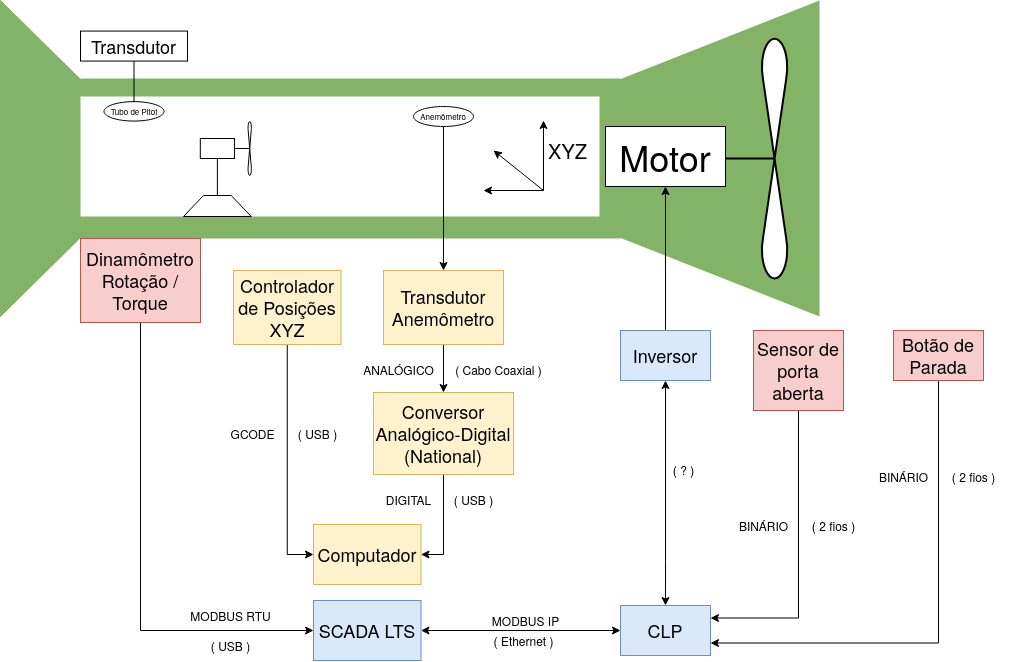

The diagram above was exported from draw.io. Its source (the exported page's mxGraphModel, read from the mxfile embedded in the PNG):
<mxGraphModel dx="1153" dy="693" grid="1" gridSize="10" guides="1" tooltips="1" connect="1" arrows="1" fold="1" page="1" pageScale="1" pageWidth="1169" pageHeight="827" math="0" shadow="0">
  <root>
    <mxCell id="0" />
    <mxCell id="1" parent="0" />
    <mxCell id="AikfF83XB5Cypcw1Fudz-1" value="" style="verticalLabelPosition=bottom;align=center;dashed=0;html=1;verticalAlign=top;shape=mxgraph.pid.piping.concentric_reducer;fillColor=#82B366;strokeColor=#82b366;" parent="1" vertex="1">
      <mxGeometry x="60" y="59" width="80" height="316" as="geometry" />
    </mxCell>
    <mxCell id="AikfF83XB5Cypcw1Fudz-2" value="" style="rounded=0;whiteSpace=wrap;html=1;fillColor=light-dark(#82B366,#EDEDED);strokeColor=none;" parent="1" vertex="1">
      <mxGeometry x="140" y="137" width="540" height="160" as="geometry" />
    </mxCell>
    <mxCell id="AikfF83XB5Cypcw1Fudz-3" value="" style="verticalLabelPosition=bottom;align=center;dashed=0;html=1;verticalAlign=top;shape=mxgraph.pid.piping.concentric_reducer;rotation=-180;fillColor=#82B366;strokeColor=none;" parent="1" vertex="1">
      <mxGeometry x="679" y="59" width="200" height="316" as="geometry" />
    </mxCell>
    <mxCell id="AikfF83XB5Cypcw1Fudz-5" value="" style="rounded=0;whiteSpace=wrap;html=1;strokeColor=none;align=center;verticalAlign=middle;spacing=2;fontFamily=Helvetica;fontSize=12;fontColor=default;fillColor=default;movable=1;resizable=1;rotatable=1;deletable=1;editable=1;locked=0;connectable=1;" parent="1" vertex="1">
      <mxGeometry x="140" y="155" width="519" height="120" as="geometry" />
    </mxCell>
    <mxCell id="n84ftEv9Uh2RQlYpQxbd-2" value="" style="shape=trapezoid;perimeter=trapezoidPerimeter;whiteSpace=wrap;html=1;fixedSize=1;rotation=-360;" parent="1" vertex="1">
      <mxGeometry x="243" y="254" width="67.75" height="21" as="geometry" />
    </mxCell>
    <mxCell id="n84ftEv9Uh2RQlYpQxbd-8" value="" style="endArrow=none;html=1;rounded=0;fontFamily=Helvetica;fontSize=12;fontColor=default;exitX=0.5;exitY=0;exitDx=0;exitDy=0;entryX=0.5;entryY=0;entryDx=0;entryDy=0;" parent="1" source="n84ftEv9Uh2RQlYpQxbd-2" target="n84ftEv9Uh2RQlYpQxbd-5" edge="1">
      <mxGeometry width="50" height="50" relative="1" as="geometry">
        <mxPoint x="421.55999999999995" y="235" as="sourcePoint" />
        <mxPoint x="471.55999999999995" y="185" as="targetPoint" />
      </mxGeometry>
    </mxCell>
    <mxCell id="hQc-oORuXL-8Qj_bRabM-1" value="" style="shape=mxgraph.pid.agitators.agitator_(propeller);html=1;pointerEvents=1;align=center;verticalLabelPosition=bottom;verticalAlign=top;dashed=0;rotation=-90;strokeWidth=2;" parent="1" vertex="1">
      <mxGeometry x="649.99" y="141.07" width="244.04" height="152.02" as="geometry" />
    </mxCell>
    <mxCell id="hQc-oORuXL-8Qj_bRabM-2" value="&lt;font style=&quot;font-size: 36px;&quot;&gt;Motor&lt;/font&gt;" style="rounded=0;whiteSpace=wrap;html=1;" parent="1" vertex="1">
      <mxGeometry x="665" y="185" width="120" height="60" as="geometry" />
    </mxCell>
    <mxCell id="hQc-oORuXL-8Qj_bRabM-3" value="" style="group" parent="1" connectable="0" vertex="1">
      <mxGeometry x="259.81000000000006" y="179.56500000000005" width="51.24499999999995" height="54.86999999999989" as="geometry" />
    </mxCell>
    <mxCell id="n84ftEv9Uh2RQlYpQxbd-4" value="" style="shape=mxgraph.pid.agitators.agitator_(propeller);html=1;pointerEvents=1;align=center;verticalLabelPosition=bottom;verticalAlign=top;dashed=0;rotation=-90;" parent="hQc-oORuXL-8Qj_bRabM-3" vertex="1">
      <mxGeometry x="13.809999999999945" y="17.434999999999945" width="54.87" height="20" as="geometry" />
    </mxCell>
    <mxCell id="n84ftEv9Uh2RQlYpQxbd-5" value="" style="rounded=0;whiteSpace=wrap;html=1;rotation=-180;" parent="hQc-oORuXL-8Qj_bRabM-3" vertex="1">
      <mxGeometry x="-5.684341886080802e-14" y="17.434999999999945" width="34.137931034482754" height="20" as="geometry" />
    </mxCell>
    <mxCell id="nE13pQAoIl0CS2maAiwu-1" value="&lt;font style=&quot;font-size: 8px;&quot;&gt;Tubo de Pitot&lt;/font&gt;" style="ellipse;whiteSpace=wrap;html=1;fontSize=5;" parent="1" vertex="1">
      <mxGeometry x="163.5" y="160.14" width="60" height="19.43" as="geometry" />
    </mxCell>
    <mxCell id="3UhdGeRJdnnYNyJotvKV-32" style="edgeStyle=orthogonalEdgeStyle;rounded=0;orthogonalLoop=1;jettySize=auto;html=1;entryX=0.5;entryY=0;entryDx=0;entryDy=0;fontFamily=Helvetica;fontSize=12;fontColor=default;" parent="1" source="nE13pQAoIl0CS2maAiwu-2" target="3UhdGeRJdnnYNyJotvKV-5" edge="1">
      <mxGeometry relative="1" as="geometry">
        <Array as="points" />
      </mxGeometry>
    </mxCell>
    <mxCell id="nE13pQAoIl0CS2maAiwu-2" value="&lt;font style=&quot;font-size: 8px;&quot;&gt;Anemômetro&lt;/font&gt;" style="ellipse;whiteSpace=wrap;html=1;fontSize=5;" parent="1" vertex="1">
      <mxGeometry x="473" y="164.9999999999999" width="60" height="20" as="geometry" />
    </mxCell>
    <mxCell id="3ZIMY-rosznHfi9vxx8m-2" style="edgeStyle=orthogonalEdgeStyle;rounded=0;orthogonalLoop=1;jettySize=auto;html=1;entryX=0;entryY=0.5;entryDx=0;entryDy=0;fontFamily=Helvetica;fontSize=12;fontColor=default;exitX=0.5;exitY=1;exitDx=0;exitDy=0;" parent="1" source="quVJGgeCqyndNxAm_jis-1" target="3ZIMY-rosznHfi9vxx8m-1" edge="1">
      <mxGeometry relative="1" as="geometry">
        <mxPoint x="273" y="399" as="sourcePoint" />
        <Array as="points">
          <mxPoint x="200" y="689" />
        </Array>
      </mxGeometry>
    </mxCell>
    <mxCell id="quVJGgeCqyndNxAm_jis-1" value="&lt;div&gt;&lt;font&gt;Dinamômetro &lt;br&gt;&lt;/font&gt;&lt;/div&gt;&lt;div&gt;&lt;font&gt;Rotação / Torque&lt;/font&gt;&lt;/div&gt;" style="rounded=0;whiteSpace=wrap;html=1;fontSize=18;fillColor=#f8cecc;strokeColor=#b85450;" parent="1" vertex="1">
      <mxGeometry x="140" y="297" width="120" height="84" as="geometry" />
    </mxCell>
    <mxCell id="quVJGgeCqyndNxAm_jis-3" style="edgeStyle=orthogonalEdgeStyle;rounded=0;orthogonalLoop=1;jettySize=auto;html=1;entryX=0.5;entryY=0;entryDx=0;entryDy=0;fontFamily=Helvetica;fontSize=12;fontColor=default;endArrow=none;startFill=0;" parent="1" source="quVJGgeCqyndNxAm_jis-2" target="nE13pQAoIl0CS2maAiwu-1" edge="1">
      <mxGeometry relative="1" as="geometry" />
    </mxCell>
    <mxCell id="quVJGgeCqyndNxAm_jis-2" value="Transdutor" style="rounded=0;whiteSpace=wrap;html=1;fontSize=18;" parent="1" vertex="1">
      <mxGeometry x="140" y="89.57" width="107" height="30" as="geometry" />
    </mxCell>
    <mxCell id="3UhdGeRJdnnYNyJotvKV-24" style="edgeStyle=orthogonalEdgeStyle;rounded=0;orthogonalLoop=1;jettySize=auto;html=1;entryX=0;entryY=0.5;entryDx=0;entryDy=0;fontFamily=Helvetica;fontSize=12;fontColor=default;exitX=1;exitY=0.5;exitDx=0;exitDy=0;startArrow=classic;startFill=1;" parent="1" source="3ZIMY-rosznHfi9vxx8m-1" target="3UhdGeRJdnnYNyJotvKV-19" edge="1">
      <mxGeometry relative="1" as="geometry">
        <Array as="points">
          <mxPoint x="483" y="689" />
          <mxPoint x="483" y="689" />
        </Array>
      </mxGeometry>
    </mxCell>
    <mxCell id="3ZIMY-rosznHfi9vxx8m-1" value="&lt;div&gt;&lt;font&gt;SCADA LTS&lt;/font&gt;&lt;/div&gt;" style="rounded=0;whiteSpace=wrap;html=1;fontSize=18;fillColor=#dae8fc;strokeColor=#6c8ebf;" parent="1" vertex="1">
      <mxGeometry x="373" y="659" width="107.5" height="60" as="geometry" />
    </mxCell>
    <mxCell id="3UhdGeRJdnnYNyJotvKV-7" style="edgeStyle=orthogonalEdgeStyle;rounded=0;orthogonalLoop=1;jettySize=auto;html=1;entryX=0;entryY=0.5;entryDx=0;entryDy=0;fontFamily=Helvetica;fontSize=12;fontColor=default;" parent="1" source="3UhdGeRJdnnYNyJotvKV-2" target="3UhdGeRJdnnYNyJotvKV-3" edge="1">
      <mxGeometry relative="1" as="geometry" />
    </mxCell>
    <mxCell id="3UhdGeRJdnnYNyJotvKV-2" value="&lt;div&gt;Controlador de Posições&lt;/div&gt;&lt;div&gt;XYZ&lt;/div&gt;" style="rounded=0;whiteSpace=wrap;html=1;fontSize=18;fillColor=#fff2cc;strokeColor=#d6b656;" parent="1" vertex="1">
      <mxGeometry x="293" y="329" width="107.5" height="74" as="geometry" />
    </mxCell>
    <mxCell id="3UhdGeRJdnnYNyJotvKV-3" value="&lt;div&gt;Computador&lt;/div&gt;" style="rounded=0;whiteSpace=wrap;html=1;fontSize=18;fillColor=#fff2cc;strokeColor=#d6b656;" parent="1" vertex="1">
      <mxGeometry x="373" y="583" width="107.5" height="60" as="geometry" />
    </mxCell>
    <mxCell id="3UhdGeRJdnnYNyJotvKV-4" value="" style="group" parent="1" connectable="0" vertex="1">
      <mxGeometry x="543" y="178.99999999999997" width="114" height="70" as="geometry" />
    </mxCell>
    <mxCell id="n84ftEv9Uh2RQlYpQxbd-9" value="" style="endArrow=classic;html=1;rounded=0;fontFamily=Helvetica;fontSize=12;fontColor=default;" parent="3UhdGeRJdnnYNyJotvKV-4" edge="1">
      <mxGeometry width="50" height="50" relative="1" as="geometry">
        <mxPoint x="60" y="70" as="sourcePoint" />
        <mxPoint x="60" as="targetPoint" />
      </mxGeometry>
    </mxCell>
    <mxCell id="n84ftEv9Uh2RQlYpQxbd-10" value="" style="endArrow=classic;html=1;rounded=0;fontFamily=Helvetica;fontSize=12;fontColor=default;" parent="3UhdGeRJdnnYNyJotvKV-4" edge="1">
      <mxGeometry width="50" height="50" relative="1" as="geometry">
        <mxPoint x="60" y="70" as="sourcePoint" />
        <mxPoint y="70" as="targetPoint" />
      </mxGeometry>
    </mxCell>
    <mxCell id="n84ftEv9Uh2RQlYpQxbd-11" value="" style="endArrow=classic;html=1;rounded=0;fontFamily=Helvetica;fontSize=12;fontColor=default;" parent="3UhdGeRJdnnYNyJotvKV-4" edge="1">
      <mxGeometry width="50" height="50" relative="1" as="geometry">
        <mxPoint x="60" y="70" as="sourcePoint" />
        <mxPoint x="10" y="30" as="targetPoint" />
      </mxGeometry>
    </mxCell>
    <mxCell id="n84ftEv9Uh2RQlYpQxbd-12" value="&lt;div&gt;XYZ&lt;/div&gt;" style="text;html=1;align=center;verticalAlign=middle;resizable=0;points=[];autosize=1;strokeColor=none;fillColor=none;fontFamily=Helvetica;fontSize=20;fontColor=default;" parent="3UhdGeRJdnnYNyJotvKV-4" vertex="1">
      <mxGeometry x="54" y="10" width="60" height="40" as="geometry" />
    </mxCell>
    <mxCell id="3UhdGeRJdnnYNyJotvKV-10" style="edgeStyle=orthogonalEdgeStyle;rounded=0;orthogonalLoop=1;jettySize=auto;html=1;entryX=0.5;entryY=0;entryDx=0;entryDy=0;fontFamily=Helvetica;fontSize=12;fontColor=default;" parent="1" source="3UhdGeRJdnnYNyJotvKV-5" target="3UhdGeRJdnnYNyJotvKV-6" edge="1">
      <mxGeometry relative="1" as="geometry" />
    </mxCell>
    <mxCell id="3UhdGeRJdnnYNyJotvKV-5" value="Transdutor Anemômetro" style="rounded=0;whiteSpace=wrap;html=1;fontSize=18;fillColor=#fff2cc;strokeColor=#d6b656;" parent="1" vertex="1">
      <mxGeometry x="443" y="329" width="120" height="74" as="geometry" />
    </mxCell>
    <mxCell id="3UhdGeRJdnnYNyJotvKV-13" style="edgeStyle=orthogonalEdgeStyle;rounded=0;orthogonalLoop=1;jettySize=auto;html=1;entryX=1;entryY=0.5;entryDx=0;entryDy=0;fontFamily=Helvetica;fontSize=12;fontColor=default;" parent="1" source="3UhdGeRJdnnYNyJotvKV-6" target="3UhdGeRJdnnYNyJotvKV-3" edge="1">
      <mxGeometry relative="1" as="geometry" />
    </mxCell>
    <mxCell id="3UhdGeRJdnnYNyJotvKV-6" value="&lt;div&gt;Conversor Analógico-Digital&lt;/div&gt;&lt;div&gt;(National)&lt;/div&gt;" style="rounded=0;whiteSpace=wrap;html=1;fontSize=18;fillColor=#fff2cc;strokeColor=#d6b656;" parent="1" vertex="1">
      <mxGeometry x="433" y="451" width="140" height="82" as="geometry" />
    </mxCell>
    <mxCell id="3UhdGeRJdnnYNyJotvKV-8" value="( USB )" style="text;html=1;align=center;verticalAlign=middle;resizable=0;points=[];autosize=1;strokeColor=none;fillColor=none;fontFamily=Helvetica;fontSize=12;fontColor=default;rotation=0;" parent="1" vertex="1">
      <mxGeometry x="347" y="477" width="60" height="30" as="geometry" />
    </mxCell>
    <mxCell id="3UhdGeRJdnnYNyJotvKV-9" value="GCODE" style="text;html=1;align=center;verticalAlign=middle;resizable=0;points=[];autosize=1;strokeColor=none;fillColor=none;fontFamily=Helvetica;fontSize=12;fontColor=default;rotation=0;" parent="1" vertex="1">
      <mxGeometry x="277" y="477" width="70" height="30" as="geometry" />
    </mxCell>
    <mxCell id="3UhdGeRJdnnYNyJotvKV-11" value="( Cabo Coaxial )" style="text;html=1;align=center;verticalAlign=middle;resizable=0;points=[];autosize=1;strokeColor=none;fillColor=none;fontFamily=Helvetica;fontSize=12;fontColor=default;rotation=0;" parent="1" vertex="1">
      <mxGeometry x="503" y="413" width="110" height="30" as="geometry" />
    </mxCell>
    <mxCell id="3UhdGeRJdnnYNyJotvKV-12" value="&lt;div&gt;ANALÓGICO&lt;/div&gt;" style="text;html=1;align=center;verticalAlign=middle;resizable=0;points=[];autosize=1;strokeColor=none;fillColor=none;fontFamily=Helvetica;fontSize=12;fontColor=default;rotation=0;" parent="1" vertex="1">
      <mxGeometry x="413" y="413" width="90" height="30" as="geometry" />
    </mxCell>
    <mxCell id="3UhdGeRJdnnYNyJotvKV-14" value="&lt;div&gt;DIGITAL&lt;/div&gt;" style="text;html=1;align=center;verticalAlign=middle;resizable=0;points=[];autosize=1;strokeColor=none;fillColor=none;fontFamily=Helvetica;fontSize=12;fontColor=default;rotation=0;" parent="1" vertex="1">
      <mxGeometry x="433" y="543" width="70" height="30" as="geometry" />
    </mxCell>
    <mxCell id="3UhdGeRJdnnYNyJotvKV-15" value="( USB )" style="text;html=1;align=center;verticalAlign=middle;resizable=0;points=[];autosize=1;strokeColor=none;fillColor=none;fontFamily=Helvetica;fontSize=12;fontColor=default;rotation=0;" parent="1" vertex="1">
      <mxGeometry x="503" y="543" width="60" height="30" as="geometry" />
    </mxCell>
    <mxCell id="3UhdGeRJdnnYNyJotvKV-18" style="edgeStyle=orthogonalEdgeStyle;rounded=0;orthogonalLoop=1;jettySize=auto;html=1;entryX=0.5;entryY=1;entryDx=0;entryDy=0;fontFamily=Helvetica;fontSize=12;fontColor=default;exitX=0.5;exitY=0;exitDx=0;exitDy=0;startArrow=none;startFill=0;endArrow=classic;endFill=1;" parent="1" source="3UhdGeRJdnnYNyJotvKV-16" target="hQc-oORuXL-8Qj_bRabM-2" edge="1">
      <mxGeometry relative="1" as="geometry" />
    </mxCell>
    <mxCell id="3UhdGeRJdnnYNyJotvKV-20" style="edgeStyle=orthogonalEdgeStyle;rounded=0;orthogonalLoop=1;jettySize=auto;html=1;entryX=0.5;entryY=0;entryDx=0;entryDy=0;fontFamily=Helvetica;fontSize=12;fontColor=default;startArrow=classic;startFill=1;exitX=0.5;exitY=1;exitDx=0;exitDy=0;" parent="1" source="3UhdGeRJdnnYNyJotvKV-16" target="3UhdGeRJdnnYNyJotvKV-19" edge="1">
      <mxGeometry relative="1" as="geometry">
        <Array as="points">
          <mxPoint x="725" y="620" />
          <mxPoint x="725" y="620" />
        </Array>
      </mxGeometry>
    </mxCell>
    <mxCell id="3UhdGeRJdnnYNyJotvKV-16" value="&lt;div&gt;Inversor&lt;/div&gt;" style="rounded=0;whiteSpace=wrap;html=1;fontSize=18;fillColor=#dae8fc;strokeColor=#6c8ebf;" parent="1" vertex="1">
      <mxGeometry x="680" y="389" width="90" height="50" as="geometry" />
    </mxCell>
    <mxCell id="3UhdGeRJdnnYNyJotvKV-19" value="&lt;div&gt;CLP&lt;/div&gt;" style="rounded=0;whiteSpace=wrap;html=1;fontSize=18;fillColor=#dae8fc;strokeColor=#6c8ebf;" parent="1" vertex="1">
      <mxGeometry x="680" y="664" width="90" height="50" as="geometry" />
    </mxCell>
    <mxCell id="3UhdGeRJdnnYNyJotvKV-21" value="( ? )" style="text;html=1;align=center;verticalAlign=middle;resizable=0;points=[];autosize=1;strokeColor=none;fillColor=none;fontFamily=Helvetica;fontSize=12;fontColor=default;rotation=0;" parent="1" vertex="1">
      <mxGeometry x="723" y="513" width="40" height="30" as="geometry" />
    </mxCell>
    <mxCell id="3UhdGeRJdnnYNyJotvKV-28" style="edgeStyle=orthogonalEdgeStyle;rounded=0;orthogonalLoop=1;jettySize=auto;html=1;fontFamily=Helvetica;fontSize=12;fontColor=default;exitX=0.5;exitY=1;exitDx=0;exitDy=0;entryX=1;entryY=0.75;entryDx=0;entryDy=0;" parent="1" source="3UhdGeRJdnnYNyJotvKV-22" target="3UhdGeRJdnnYNyJotvKV-19" edge="1">
      <mxGeometry relative="1" as="geometry">
        <mxPoint x="503" y="729" as="targetPoint" />
        <Array as="points">
          <mxPoint x="998" y="702" />
        </Array>
      </mxGeometry>
    </mxCell>
    <mxCell id="3UhdGeRJdnnYNyJotvKV-22" value="&lt;div&gt;Botão de Parada&lt;/div&gt;" style="rounded=0;whiteSpace=wrap;html=1;fontSize=18;fillColor=#f8cecc;strokeColor=#b85450;" parent="1" vertex="1">
      <mxGeometry x="953" y="389" width="90" height="50" as="geometry" />
    </mxCell>
    <mxCell id="3UhdGeRJdnnYNyJotvKV-27" style="edgeStyle=orthogonalEdgeStyle;rounded=0;orthogonalLoop=1;jettySize=auto;html=1;entryX=1;entryY=0.25;entryDx=0;entryDy=0;fontFamily=Helvetica;fontSize=12;fontColor=default;exitX=0.5;exitY=1;exitDx=0;exitDy=0;" parent="1" source="3UhdGeRJdnnYNyJotvKV-23" target="3UhdGeRJdnnYNyJotvKV-19" edge="1">
      <mxGeometry relative="1" as="geometry">
        <Array as="points">
          <mxPoint x="858" y="677" />
        </Array>
      </mxGeometry>
    </mxCell>
    <mxCell id="3UhdGeRJdnnYNyJotvKV-23" value="&lt;div&gt;Sensor de porta aberta&lt;/div&gt;" style="rounded=0;whiteSpace=wrap;html=1;fontSize=18;fillColor=#f8cecc;strokeColor=#b85450;" parent="1" vertex="1">
      <mxGeometry x="813" y="389" width="90" height="80" as="geometry" />
    </mxCell>
    <mxCell id="3UhdGeRJdnnYNyJotvKV-30" value="( 2 fios )" style="text;html=1;align=center;verticalAlign=middle;resizable=0;points=[];autosize=1;strokeColor=none;fillColor=none;fontFamily=Helvetica;fontSize=12;fontColor=default;rotation=0;" parent="1" vertex="1">
      <mxGeometry x="858" y="569" width="70" height="30" as="geometry" />
    </mxCell>
    <mxCell id="3UhdGeRJdnnYNyJotvKV-31" value="( 2 fios )" style="text;html=1;align=center;verticalAlign=middle;resizable=0;points=[];autosize=1;strokeColor=none;fillColor=none;fontFamily=Helvetica;fontSize=12;fontColor=default;rotation=0;" parent="1" vertex="1">
      <mxGeometry x="998" y="520" width="70" height="30" as="geometry" />
    </mxCell>
    <mxCell id="9inTrtBFlatHPWLQbYfy-1" value="" style="group" vertex="1" connectable="0" parent="1">
      <mxGeometry x="240" y="659" width="100" height="60" as="geometry" />
    </mxCell>
    <mxCell id="3ZIMY-rosznHfi9vxx8m-3" value="MODBUS RTU" style="text;html=1;align=center;verticalAlign=middle;resizable=0;points=[];autosize=1;strokeColor=none;fillColor=none;fontFamily=Helvetica;fontSize=12;fontColor=default;rotation=0;" parent="9inTrtBFlatHPWLQbYfy-1" vertex="1">
      <mxGeometry width="100" height="30" as="geometry" />
    </mxCell>
    <mxCell id="3UhdGeRJdnnYNyJotvKV-1" value="( USB )" style="text;html=1;align=center;verticalAlign=middle;resizable=0;points=[];autosize=1;strokeColor=none;fillColor=none;fontFamily=Helvetica;fontSize=12;fontColor=default;rotation=0;" parent="9inTrtBFlatHPWLQbYfy-1" vertex="1">
      <mxGeometry x="20" y="30" width="60" height="30" as="geometry" />
    </mxCell>
    <mxCell id="9inTrtBFlatHPWLQbYfy-2" value="" style="group" vertex="1" connectable="0" parent="1">
      <mxGeometry x="540" y="664" width="90" height="50" as="geometry" />
    </mxCell>
    <mxCell id="3UhdGeRJdnnYNyJotvKV-25" value="MODBUS IP" style="text;html=1;align=center;verticalAlign=middle;resizable=0;points=[];autosize=1;strokeColor=none;fillColor=none;fontFamily=Helvetica;fontSize=12;fontColor=default;rotation=0;" parent="9inTrtBFlatHPWLQbYfy-2" vertex="1">
      <mxGeometry width="90" height="30" as="geometry" />
    </mxCell>
    <mxCell id="3UhdGeRJdnnYNyJotvKV-26" value="( Ethernet )" style="text;html=1;align=center;verticalAlign=middle;resizable=0;points=[];autosize=1;strokeColor=none;fillColor=none;fontFamily=Helvetica;fontSize=12;fontColor=default;rotation=0;" parent="9inTrtBFlatHPWLQbYfy-2" vertex="1">
      <mxGeometry x="3" y="20" width="80" height="30" as="geometry" />
    </mxCell>
    <mxCell id="9inTrtBFlatHPWLQbYfy-3" value="BINÁRIO" style="text;html=1;align=center;verticalAlign=middle;resizable=0;points=[];autosize=1;strokeColor=none;fillColor=none;fontFamily=Helvetica;fontSize=12;fontColor=default;rotation=0;" vertex="1" parent="1">
      <mxGeometry x="788" y="569" width="70" height="30" as="geometry" />
    </mxCell>
    <mxCell id="9inTrtBFlatHPWLQbYfy-4" value="BINÁRIO" style="text;html=1;align=center;verticalAlign=middle;resizable=0;points=[];autosize=1;strokeColor=none;fillColor=none;fontFamily=Helvetica;fontSize=12;fontColor=default;rotation=0;" vertex="1" parent="1">
      <mxGeometry x="928" y="520" width="70" height="30" as="geometry" />
    </mxCell>
  </root>
</mxGraphModel>